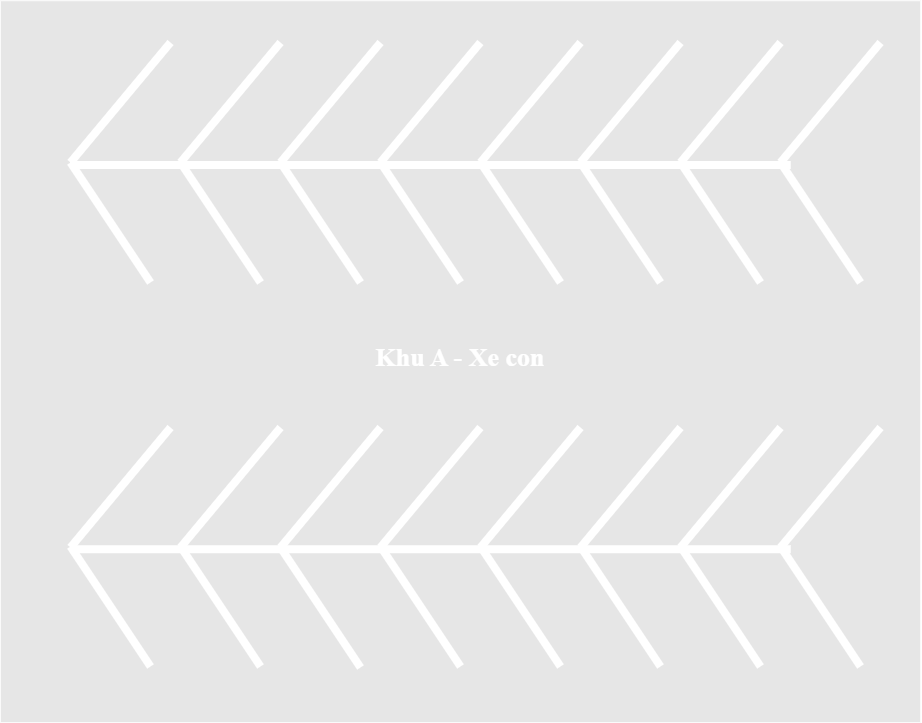

The diagram above was exported from draw.io. Its source (the exported page's mxGraphModel, read from the mxfile embedded in the PNG):
<mxGraphModel dx="2736" dy="1013" grid="1" gridSize="10" guides="1" tooltips="1" connect="1" arrows="1" fold="1" page="1" pageScale="1" pageWidth="827" pageHeight="1169" math="0" shadow="0">
  <root>
    <mxCell id="0" />
    <mxCell id="1" parent="0" />
    <mxCell id="4iY8fBtV9G-LJb4yuoKf-1" value="&lt;span style=&quot;color: rgba(0, 0, 0, 0); font-family: monospace; font-size: 0px; text-align: start; text-wrap: nowrap;&quot;&gt;%3CmxGraphModel%3E%3Croot%3E%3CmxCell%20id%3D%220%22%2F%3E%3CmxCell%20id%3D%221%22%20parent%3D%220%22%2F%3E%3CmxCell%20id%3D%222%22%20value%3D%22%22%20style%3D%22endArrow%3Dnone%3Bhtml%3D1%3Brounded%3D0%3BfontColor%3D%23FFFFFF%3BlabelBackgroundColor%3D%23FFFFFF%3BlabelBorderColor%3D%23FFFFFF%3BstrokeColor%3D%23FFFFFF%3BjumpSize%3D17%3BstrokeWidth%3D8%3B%22%20edge%3D%221%22%20parent%3D%221%22%3E%3CmxGeometry%20width%3D%2250%22%20height%3D%2250%22%20relative%3D%221%22%20as%3D%22geometry%22%3E%3CmxPoint%20x%3D%2290%22%20y%3D%2280%22%20as%3D%22sourcePoint%22%2F%3E%3CmxPoint%20x%3D%22-10%22%20y%3D%22200%22%20as%3D%22targetPoint%22%2F%3E%3C%2FmxGeometry%3E%3C%2FmxCell%3E%3CmxCell%20id%3D%223%22%20value%3D%22%22%20style%3D%22endArrow%3Dnone%3Bhtml%3D1%3Brounded%3D0%3BfontColor%3D%23FFFFFF%3BlabelBackgroundColor%3D%23FFFFFF%3BlabelBorderColor%3D%23FFFFFF%3BstrokeColor%3D%23FFFFFF%3BjumpSize%3D17%3BstrokeWidth%3D8%3B%22%20edge%3D%221%22%20parent%3D%221%22%3E%3CmxGeometry%20width%3D%2250%22%20height%3D%2250%22%20relative%3D%221%22%20as%3D%22geometry%22%3E%3CmxPoint%20x%3D%22200%22%20y%3D%2280%22%20as%3D%22sourcePoint%22%2F%3E%3CmxPoint%20x%3D%22100%22%20y%3D%22200%22%20as%3D%22targetPoint%22%2F%3E%3C%2FmxGeometry%3E%3C%2FmxCell%3E%3CmxCell%20id%3D%224%22%20value%3D%22%22%20style%3D%22endArrow%3Dnone%3Bhtml%3D1%3Brounded%3D0%3BfontColor%3D%23FFFFFF%3BlabelBackgroundColor%3D%23FFFFFF%3BlabelBorderColor%3D%23FFFFFF%3BstrokeColor%3D%23FFFFFF%3BjumpSize%3D17%3BstrokeWidth%3D8%3B%22%20edge%3D%221%22%20parent%3D%221%22%3E%3CmxGeometry%20width%3D%2250%22%20height%3D%2250%22%20relative%3D%221%22%20as%3D%22geometry%22%3E%3CmxPoint%20x%3D%22300%22%20y%3D%2280%22%20as%3D%22sourcePoint%22%2F%3E%3CmxPoint%20x%3D%22200%22%20y%3D%22200%22%20as%3D%22targetPoint%22%2F%3E%3C%2FmxGeometry%3E%3C%2FmxCell%3E%3CmxCell%20id%3D%225%22%20value%3D%22%22%20style%3D%22endArrow%3Dnone%3Bhtml%3D1%3Brounded%3D0%3BfontColor%3D%23FFFFFF%3BlabelBackgroundColor%3D%23FFFFFF%3BlabelBorderColor%3D%23FFFFFF%3BstrokeColor%3D%23FFFFFF%3BjumpSize%3D17%3BstrokeWidth%3D8%3B%22%20edge%3D%221%22%20parent%3D%221%22%3E%3CmxGeometry%20width%3D%2250%22%20height%3D%2250%22%20relative%3D%221%22%20as%3D%22geometry%22%3E%3CmxPoint%20x%3D%22399.88%22%20y%3D%2280%22%20as%3D%22sourcePoint%22%2F%3E%3CmxPoint%20x%3D%22299.88%22%20y%3D%22200%22%20as%3D%22targetPoint%22%2F%3E%3C%2FmxGeometry%3E%3C%2FmxCell%3E%3CmxCell%20id%3D%226%22%20value%3D%22%22%20style%3D%22endArrow%3Dnone%3Bhtml%3D1%3Brounded%3D0%3BfontColor%3D%23FFFFFF%3BlabelBackgroundColor%3D%23FFFFFF%3BlabelBorderColor%3D%23FFFFFF%3BstrokeColor%3D%23FFFFFF%3BjumpSize%3D17%3BstrokeWidth%3D8%3B%22%20edge%3D%221%22%20parent%3D%221%22%3E%3CmxGeometry%20width%3D%2250%22%20height%3D%2250%22%20relative%3D%221%22%20as%3D%22geometry%22%3E%3CmxPoint%20x%3D%22500%22%20y%3D%2280%22%20as%3D%22sourcePoint%22%2F%3E%3CmxPoint%20x%3D%22400%22%20y%3D%22200%22%20as%3D%22targetPoint%22%2F%3E%3C%2FmxGeometry%3E%3C%2FmxCell%3E%3CmxCell%20id%3D%227%22%20value%3D%22%22%20style%3D%22endArrow%3Dnone%3Bhtml%3D1%3Brounded%3D0%3BfontColor%3D%23FFFFFF%3BlabelBackgroundColor%3D%23FFFFFF%3BlabelBorderColor%3D%23FFFFFF%3BstrokeColor%3D%23FFFFFF%3BjumpSize%3D17%3BstrokeWidth%3D8%3B%22%20edge%3D%221%22%20parent%3D%221%22%3E%3CmxGeometry%20width%3D%2250%22%20height%3D%2250%22%20relative%3D%221%22%20as%3D%22geometry%22%3E%3CmxPoint%20x%3D%22600%22%20y%3D%2280%22%20as%3D%22sourcePoint%22%2F%3E%3CmxPoint%20x%3D%22500%22%20y%3D%22200%22%20as%3D%22targetPoint%22%2F%3E%3C%2FmxGeometry%3E%3C%2FmxCell%3E%3CmxCell%20id%3D%228%22%20value%3D%22%22%20style%3D%22endArrow%3Dnone%3Bhtml%3D1%3Brounded%3D0%3BfontColor%3D%23FFFFFF%3BlabelBackgroundColor%3D%23FFFFFF%3BlabelBorderColor%3D%23FFFFFF%3BstrokeColor%3D%23FFFFFF%3BjumpSize%3D17%3BstrokeWidth%3D8%3B%22%20edge%3D%221%22%20parent%3D%221%22%3E%3CmxGeometry%20width%3D%2250%22%20height%3D%2250%22%20relative%3D%221%22%20as%3D%22geometry%22%3E%3CmxPoint%20x%3D%22700%22%20y%3D%2280%22%20as%3D%22sourcePoint%22%2F%3E%3CmxPoint%20x%3D%22600%22%20y%3D%22200%22%20as%3D%22targetPoint%22%2F%3E%3C%2FmxGeometry%3E%3C%2FmxCell%3E%3CmxCell%20id%3D%229%22%20value%3D%22%22%20style%3D%22endArrow%3Dnone%3Bhtml%3D1%3Brounded%3D0%3BfontColor%3D%23FFFFFF%3BlabelBackgroundColor%3D%23FFFFFF%3BlabelBorderColor%3D%23FFFFFF%3BstrokeColor%3D%23FFFFFF%3BjumpSize%3D17%3BstrokeWidth%3D8%3B%22%20edge%3D%221%22%20parent%3D%221%22%3E%3CmxGeometry%20width%3D%2250%22%20height%3D%2250%22%20relative%3D%221%22%20as%3D%22geometry%22%3E%3CmxPoint%20x%3D%22800%22%20y%3D%2280%22%20as%3D%22sourcePoint%22%2F%3E%3CmxPoint%20x%3D%22700%22%20y%3D%22200%22%20as%3D%22targetPoint%22%2F%3E%3C%2FmxGeometry%3E%3C%2FmxCell%3E%3C%2Froot%3E%3C%2FmxGraphModel%3E&lt;/span&gt;" style="rounded=0;whiteSpace=wrap;html=1;fillColor=#E6E6E6;strokeColor=#fafafa;" parent="1" vertex="1">
      <mxGeometry x="-80" y="38.24" width="920" height="721.76" as="geometry" />
    </mxCell>
    <mxCell id="40PVvanmzq2-inb0PV8y-22" value="" style="shape=partialRectangle;whiteSpace=wrap;html=1;top=0;bottom=0;fillColor=none;strokeColor=#FFFFFF;strokeWidth=8;rotation=-90;" vertex="1" parent="1">
      <mxGeometry x="157.78" y="38.24" width="384.21" height="712.73" as="geometry" />
    </mxCell>
    <mxCell id="40PVvanmzq2-inb0PV8y-33" value="&lt;b&gt;&lt;font style=&quot;font-size: 26px;&quot; color=&quot;#ffffff&quot;&gt;Khu A - Xe con&lt;/font&gt;&lt;/b&gt;" style="text;html=1;align=center;verticalAlign=middle;whiteSpace=wrap;rounded=0;fontFamily=Times New Roman;" vertex="1" parent="1">
      <mxGeometry x="265" y="374.6" width="230" height="40" as="geometry" />
    </mxCell>
    <mxCell id="40PVvanmzq2-inb0PV8y-76" value="" style="endArrow=none;html=1;rounded=0;fontColor=#FFFFFF;labelBackgroundColor=#FFFFFF;labelBorderColor=#FFFFFF;strokeColor=#FFFFFF;jumpSize=17;strokeWidth=8;" edge="1" parent="1">
      <mxGeometry width="50" height="50" relative="1" as="geometry">
        <mxPoint x="90" y="80" as="sourcePoint" />
        <mxPoint x="-10" y="200" as="targetPoint" />
      </mxGeometry>
    </mxCell>
    <mxCell id="40PVvanmzq2-inb0PV8y-77" value="" style="endArrow=none;html=1;rounded=0;fontColor=#FFFFFF;labelBackgroundColor=#FFFFFF;labelBorderColor=#FFFFFF;strokeColor=#FFFFFF;jumpSize=17;strokeWidth=8;" edge="1" parent="1">
      <mxGeometry width="50" height="50" relative="1" as="geometry">
        <mxPoint x="200" y="80" as="sourcePoint" />
        <mxPoint x="100" y="200" as="targetPoint" />
      </mxGeometry>
    </mxCell>
    <mxCell id="40PVvanmzq2-inb0PV8y-78" value="" style="endArrow=none;html=1;rounded=0;fontColor=#FFFFFF;labelBackgroundColor=#FFFFFF;labelBorderColor=#FFFFFF;strokeColor=#FFFFFF;jumpSize=17;strokeWidth=8;" edge="1" parent="1">
      <mxGeometry width="50" height="50" relative="1" as="geometry">
        <mxPoint x="300" y="80" as="sourcePoint" />
        <mxPoint x="200" y="200" as="targetPoint" />
      </mxGeometry>
    </mxCell>
    <mxCell id="40PVvanmzq2-inb0PV8y-79" value="" style="endArrow=none;html=1;rounded=0;fontColor=#FFFFFF;labelBackgroundColor=#FFFFFF;labelBorderColor=#FFFFFF;strokeColor=#FFFFFF;jumpSize=17;strokeWidth=8;" edge="1" parent="1">
      <mxGeometry width="50" height="50" relative="1" as="geometry">
        <mxPoint x="399.88" y="80" as="sourcePoint" />
        <mxPoint x="299.88" y="200" as="targetPoint" />
      </mxGeometry>
    </mxCell>
    <mxCell id="40PVvanmzq2-inb0PV8y-80" value="" style="endArrow=none;html=1;rounded=0;fontColor=#FFFFFF;labelBackgroundColor=#FFFFFF;labelBorderColor=#FFFFFF;strokeColor=#FFFFFF;jumpSize=17;strokeWidth=8;" edge="1" parent="1">
      <mxGeometry width="50" height="50" relative="1" as="geometry">
        <mxPoint x="500" y="80" as="sourcePoint" />
        <mxPoint x="400" y="200" as="targetPoint" />
      </mxGeometry>
    </mxCell>
    <mxCell id="40PVvanmzq2-inb0PV8y-81" value="" style="endArrow=none;html=1;rounded=0;fontColor=#FFFFFF;labelBackgroundColor=#FFFFFF;labelBorderColor=#FFFFFF;strokeColor=#FFFFFF;jumpSize=17;strokeWidth=8;" edge="1" parent="1">
      <mxGeometry width="50" height="50" relative="1" as="geometry">
        <mxPoint x="600" y="80" as="sourcePoint" />
        <mxPoint x="500" y="200" as="targetPoint" />
      </mxGeometry>
    </mxCell>
    <mxCell id="40PVvanmzq2-inb0PV8y-82" value="" style="endArrow=none;html=1;rounded=0;fontColor=#FFFFFF;labelBackgroundColor=#FFFFFF;labelBorderColor=#FFFFFF;strokeColor=#FFFFFF;jumpSize=17;strokeWidth=8;" edge="1" parent="1">
      <mxGeometry width="50" height="50" relative="1" as="geometry">
        <mxPoint x="700" y="80" as="sourcePoint" />
        <mxPoint x="600" y="200" as="targetPoint" />
      </mxGeometry>
    </mxCell>
    <mxCell id="40PVvanmzq2-inb0PV8y-83" value="" style="endArrow=none;html=1;rounded=0;fontColor=#FFFFFF;labelBackgroundColor=#FFFFFF;labelBorderColor=#FFFFFF;strokeColor=#FFFFFF;jumpSize=17;strokeWidth=8;" edge="1" parent="1">
      <mxGeometry width="50" height="50" relative="1" as="geometry">
        <mxPoint x="800" y="80" as="sourcePoint" />
        <mxPoint x="700" y="200" as="targetPoint" />
      </mxGeometry>
    </mxCell>
    <mxCell id="40PVvanmzq2-inb0PV8y-116" value="" style="endArrow=none;html=1;rounded=0;fontColor=#FFFFFF;labelBackgroundColor=#FFFFFF;labelBorderColor=#FFFFFF;strokeColor=#FFFFFF;jumpSize=17;strokeWidth=8;" edge="1" parent="1">
      <mxGeometry width="50" height="50" relative="1" as="geometry">
        <mxPoint x="90" y="465" as="sourcePoint" />
        <mxPoint x="-10" y="585" as="targetPoint" />
      </mxGeometry>
    </mxCell>
    <mxCell id="40PVvanmzq2-inb0PV8y-117" value="" style="endArrow=none;html=1;rounded=0;fontColor=#FFFFFF;labelBackgroundColor=#FFFFFF;labelBorderColor=#FFFFFF;strokeColor=#FFFFFF;jumpSize=17;strokeWidth=8;" edge="1" parent="1">
      <mxGeometry width="50" height="50" relative="1" as="geometry">
        <mxPoint x="200" y="465" as="sourcePoint" />
        <mxPoint x="100" y="585" as="targetPoint" />
      </mxGeometry>
    </mxCell>
    <mxCell id="40PVvanmzq2-inb0PV8y-118" value="" style="endArrow=none;html=1;rounded=0;fontColor=#FFFFFF;labelBackgroundColor=#FFFFFF;labelBorderColor=#FFFFFF;strokeColor=#FFFFFF;jumpSize=17;strokeWidth=8;" edge="1" parent="1">
      <mxGeometry width="50" height="50" relative="1" as="geometry">
        <mxPoint x="300" y="465" as="sourcePoint" />
        <mxPoint x="200" y="585" as="targetPoint" />
      </mxGeometry>
    </mxCell>
    <mxCell id="40PVvanmzq2-inb0PV8y-119" value="" style="endArrow=none;html=1;rounded=0;fontColor=#FFFFFF;labelBackgroundColor=#FFFFFF;labelBorderColor=#FFFFFF;strokeColor=#FFFFFF;jumpSize=17;strokeWidth=8;" edge="1" parent="1">
      <mxGeometry width="50" height="50" relative="1" as="geometry">
        <mxPoint x="399.89" y="465" as="sourcePoint" />
        <mxPoint x="299.89" y="585" as="targetPoint" />
      </mxGeometry>
    </mxCell>
    <mxCell id="40PVvanmzq2-inb0PV8y-120" value="" style="endArrow=none;html=1;rounded=0;fontColor=#FFFFFF;labelBackgroundColor=#FFFFFF;labelBorderColor=#FFFFFF;strokeColor=#FFFFFF;jumpSize=17;strokeWidth=8;" edge="1" parent="1">
      <mxGeometry width="50" height="50" relative="1" as="geometry">
        <mxPoint x="500" y="465" as="sourcePoint" />
        <mxPoint x="400" y="585" as="targetPoint" />
      </mxGeometry>
    </mxCell>
    <mxCell id="40PVvanmzq2-inb0PV8y-121" value="" style="endArrow=none;html=1;rounded=0;fontColor=#FFFFFF;labelBackgroundColor=#FFFFFF;labelBorderColor=#FFFFFF;strokeColor=#FFFFFF;jumpSize=17;strokeWidth=8;" edge="1" parent="1">
      <mxGeometry width="50" height="50" relative="1" as="geometry">
        <mxPoint x="600" y="465" as="sourcePoint" />
        <mxPoint x="500" y="585" as="targetPoint" />
      </mxGeometry>
    </mxCell>
    <mxCell id="40PVvanmzq2-inb0PV8y-122" value="" style="endArrow=none;html=1;rounded=0;fontColor=#FFFFFF;labelBackgroundColor=#FFFFFF;labelBorderColor=#FFFFFF;strokeColor=#FFFFFF;jumpSize=17;strokeWidth=8;" edge="1" parent="1">
      <mxGeometry width="50" height="50" relative="1" as="geometry">
        <mxPoint x="700" y="465" as="sourcePoint" />
        <mxPoint x="600" y="585" as="targetPoint" />
      </mxGeometry>
    </mxCell>
    <mxCell id="40PVvanmzq2-inb0PV8y-123" value="" style="endArrow=none;html=1;rounded=0;fontColor=#FFFFFF;labelBackgroundColor=#FFFFFF;labelBorderColor=#FFFFFF;strokeColor=#FFFFFF;jumpSize=17;strokeWidth=8;" edge="1" parent="1">
      <mxGeometry width="50" height="50" relative="1" as="geometry">
        <mxPoint x="800" y="465" as="sourcePoint" />
        <mxPoint x="700" y="585" as="targetPoint" />
      </mxGeometry>
    </mxCell>
    <mxCell id="40PVvanmzq2-inb0PV8y-125" value="" style="endArrow=none;html=1;rounded=0;fontColor=#FFFFFF;labelBackgroundColor=#FFFFFF;labelBorderColor=#FFFFFF;strokeColor=#FFFFFF;jumpSize=17;strokeWidth=8;" edge="1" parent="1">
      <mxGeometry width="50" height="50" relative="1" as="geometry">
        <mxPoint x="70" y="320" as="sourcePoint" />
        <mxPoint x="-10" y="200" as="targetPoint" />
      </mxGeometry>
    </mxCell>
    <mxCell id="40PVvanmzq2-inb0PV8y-126" value="" style="endArrow=none;html=1;rounded=0;fontColor=#FFFFFF;labelBackgroundColor=#FFFFFF;labelBorderColor=#FFFFFF;strokeColor=#FFFFFF;jumpSize=17;strokeWidth=8;" edge="1" parent="1">
      <mxGeometry width="50" height="50" relative="1" as="geometry">
        <mxPoint x="180" y="320" as="sourcePoint" />
        <mxPoint x="100" y="200" as="targetPoint" />
      </mxGeometry>
    </mxCell>
    <mxCell id="40PVvanmzq2-inb0PV8y-127" value="" style="endArrow=none;html=1;rounded=0;fontColor=#FFFFFF;labelBackgroundColor=#FFFFFF;labelBorderColor=#FFFFFF;strokeColor=#FFFFFF;jumpSize=17;strokeWidth=8;" edge="1" parent="1">
      <mxGeometry width="50" height="50" relative="1" as="geometry">
        <mxPoint x="280" y="320" as="sourcePoint" />
        <mxPoint x="200" y="200" as="targetPoint" />
      </mxGeometry>
    </mxCell>
    <mxCell id="40PVvanmzq2-inb0PV8y-128" value="" style="endArrow=none;html=1;rounded=0;fontColor=#FFFFFF;labelBackgroundColor=#FFFFFF;labelBorderColor=#FFFFFF;strokeColor=#FFFFFF;jumpSize=17;strokeWidth=8;" edge="1" parent="1">
      <mxGeometry width="50" height="50" relative="1" as="geometry">
        <mxPoint x="380" y="320" as="sourcePoint" />
        <mxPoint x="300" y="200" as="targetPoint" />
      </mxGeometry>
    </mxCell>
    <mxCell id="40PVvanmzq2-inb0PV8y-129" value="" style="endArrow=none;html=1;rounded=0;fontColor=#FFFFFF;labelBackgroundColor=#FFFFFF;labelBorderColor=#FFFFFF;strokeColor=#FFFFFF;jumpSize=17;strokeWidth=8;" edge="1" parent="1">
      <mxGeometry width="50" height="50" relative="1" as="geometry">
        <mxPoint x="480" y="320" as="sourcePoint" />
        <mxPoint x="400" y="200" as="targetPoint" />
      </mxGeometry>
    </mxCell>
    <mxCell id="40PVvanmzq2-inb0PV8y-130" value="" style="endArrow=none;html=1;rounded=0;fontColor=#FFFFFF;labelBackgroundColor=#FFFFFF;labelBorderColor=#FFFFFF;strokeColor=#FFFFFF;jumpSize=17;strokeWidth=8;" edge="1" parent="1">
      <mxGeometry width="50" height="50" relative="1" as="geometry">
        <mxPoint x="580" y="320" as="sourcePoint" />
        <mxPoint x="500" y="200" as="targetPoint" />
      </mxGeometry>
    </mxCell>
    <mxCell id="40PVvanmzq2-inb0PV8y-131" value="" style="endArrow=none;html=1;rounded=0;fontColor=#FFFFFF;labelBackgroundColor=#FFFFFF;labelBorderColor=#FFFFFF;strokeColor=#FFFFFF;jumpSize=17;strokeWidth=8;" edge="1" parent="1">
      <mxGeometry width="50" height="50" relative="1" as="geometry">
        <mxPoint x="680" y="320" as="sourcePoint" />
        <mxPoint x="600" y="200" as="targetPoint" />
      </mxGeometry>
    </mxCell>
    <mxCell id="40PVvanmzq2-inb0PV8y-132" value="" style="endArrow=none;html=1;rounded=0;fontColor=#FFFFFF;labelBackgroundColor=#FFFFFF;labelBorderColor=#FFFFFF;strokeColor=#FFFFFF;jumpSize=17;strokeWidth=8;" edge="1" parent="1">
      <mxGeometry width="50" height="50" relative="1" as="geometry">
        <mxPoint x="780" y="320" as="sourcePoint" />
        <mxPoint x="700" y="200" as="targetPoint" />
      </mxGeometry>
    </mxCell>
    <mxCell id="40PVvanmzq2-inb0PV8y-133" value="" style="endArrow=none;html=1;rounded=0;fontColor=#FFFFFF;labelBackgroundColor=#FFFFFF;labelBorderColor=#FFFFFF;strokeColor=#FFFFFF;jumpSize=17;strokeWidth=8;" edge="1" parent="1">
      <mxGeometry width="50" height="50" relative="1" as="geometry">
        <mxPoint x="780" y="704" as="sourcePoint" />
        <mxPoint x="700" y="584" as="targetPoint" />
      </mxGeometry>
    </mxCell>
    <mxCell id="40PVvanmzq2-inb0PV8y-134" value="" style="endArrow=none;html=1;rounded=0;fontColor=#FFFFFF;labelBackgroundColor=#FFFFFF;labelBorderColor=#FFFFFF;strokeColor=#FFFFFF;jumpSize=17;strokeWidth=8;" edge="1" parent="1">
      <mxGeometry width="50" height="50" relative="1" as="geometry">
        <mxPoint x="680" y="704" as="sourcePoint" />
        <mxPoint x="600" y="584" as="targetPoint" />
      </mxGeometry>
    </mxCell>
    <mxCell id="40PVvanmzq2-inb0PV8y-135" value="" style="endArrow=none;html=1;rounded=0;fontColor=#FFFFFF;labelBackgroundColor=#FFFFFF;labelBorderColor=#FFFFFF;strokeColor=#FFFFFF;jumpSize=17;strokeWidth=8;" edge="1" parent="1">
      <mxGeometry width="50" height="50" relative="1" as="geometry">
        <mxPoint x="580" y="704" as="sourcePoint" />
        <mxPoint x="500" y="584" as="targetPoint" />
      </mxGeometry>
    </mxCell>
    <mxCell id="40PVvanmzq2-inb0PV8y-136" value="" style="endArrow=none;html=1;rounded=0;fontColor=#FFFFFF;labelBackgroundColor=#FFFFFF;labelBorderColor=#FFFFFF;strokeColor=#FFFFFF;jumpSize=17;strokeWidth=8;" edge="1" parent="1">
      <mxGeometry width="50" height="50" relative="1" as="geometry">
        <mxPoint x="480" y="704" as="sourcePoint" />
        <mxPoint x="400" y="584" as="targetPoint" />
      </mxGeometry>
    </mxCell>
    <mxCell id="40PVvanmzq2-inb0PV8y-137" value="" style="endArrow=none;html=1;rounded=0;fontColor=#FFFFFF;labelBackgroundColor=#FFFFFF;labelBorderColor=#FFFFFF;strokeColor=#FFFFFF;jumpSize=17;strokeWidth=8;" edge="1" parent="1">
      <mxGeometry width="50" height="50" relative="1" as="geometry">
        <mxPoint x="380" y="704" as="sourcePoint" />
        <mxPoint x="300" y="584" as="targetPoint" />
      </mxGeometry>
    </mxCell>
    <mxCell id="40PVvanmzq2-inb0PV8y-138" value="" style="endArrow=none;html=1;rounded=0;fontColor=#FFFFFF;labelBackgroundColor=#FFFFFF;labelBorderColor=#FFFFFF;strokeColor=#FFFFFF;jumpSize=17;strokeWidth=8;" edge="1" parent="1">
      <mxGeometry width="50" height="50" relative="1" as="geometry">
        <mxPoint x="280" y="705" as="sourcePoint" />
        <mxPoint x="200" y="585" as="targetPoint" />
      </mxGeometry>
    </mxCell>
    <mxCell id="40PVvanmzq2-inb0PV8y-139" value="" style="endArrow=none;html=1;rounded=0;fontColor=#FFFFFF;labelBackgroundColor=#FFFFFF;labelBorderColor=#FFFFFF;strokeColor=#FFFFFF;jumpSize=17;strokeWidth=8;" edge="1" parent="1">
      <mxGeometry width="50" height="50" relative="1" as="geometry">
        <mxPoint x="180" y="704" as="sourcePoint" />
        <mxPoint x="100" y="584" as="targetPoint" />
      </mxGeometry>
    </mxCell>
    <mxCell id="40PVvanmzq2-inb0PV8y-140" value="" style="endArrow=none;html=1;rounded=0;fontColor=#FFFFFF;labelBackgroundColor=#FFFFFF;labelBorderColor=#FFFFFF;strokeColor=#FFFFFF;jumpSize=17;strokeWidth=8;" edge="1" parent="1">
      <mxGeometry width="50" height="50" relative="1" as="geometry">
        <mxPoint x="70" y="704" as="sourcePoint" />
        <mxPoint x="-10" y="584" as="targetPoint" />
      </mxGeometry>
    </mxCell>
  </root>
</mxGraphModel>